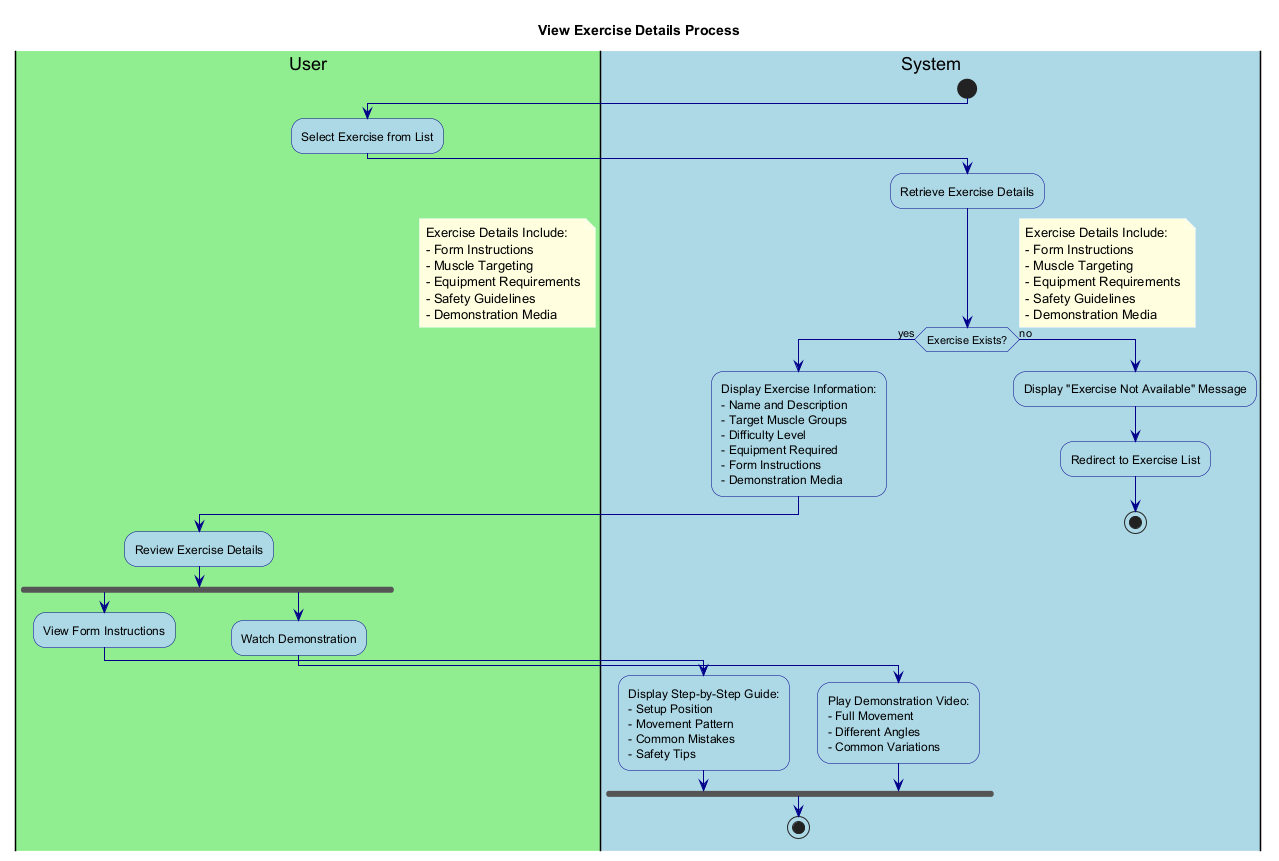

The diagram above was rendered by PlantUML. Its source (embedded in the PNG):
@startuml ViewExerciseDetails

' Styling
skinparam backgroundColor white
skinparam activity {
    BackgroundColor LightBlue
    BorderColor DarkBlue
    FontColor Black
}
skinparam arrow {
    Color DarkBlue
    FontColor Black
}
skinparam note {
    BackgroundColor LightYellow
    BorderColor DarkYellow
    FontColor Black
}

title View Exercise Details Process

|#LightGreen|User|
|#LightBlue|System|

start

|User|
:Select Exercise from List;

|System|
:Retrieve Exercise Details;

if (Exercise Exists?) then (yes)
  :Display Exercise Information:
  - Name and Description
  - Target Muscle Groups
  - Difficulty Level
  - Equipment Required
  - Form Instructions
  - Demonstration Media;
  
  |User|
  :Review Exercise Details;
  
  fork
    |User|
    :View Form Instructions;
    
    |System|
    :Display Step-by-Step Guide:
    - Setup Position
    - Movement Pattern
    - Common Mistakes
    - Safety Tips;
  fork again
    |User|
    :Watch Demonstration;
    
    |System|
    :Play Demonstration Video:
    - Full Movement
    - Different Angles
    - Common Variations;
  end fork
  
  stop
else (no)
  :Display "Exercise Not Available" Message;
  :Redirect to Exercise List;
  
  stop
endif

note right
  Exercise Details Include:
  - Form Instructions
  - Muscle Targeting
  - Equipment Requirements
  - Safety Guidelines
  - Demonstration Media
end note

@enduml